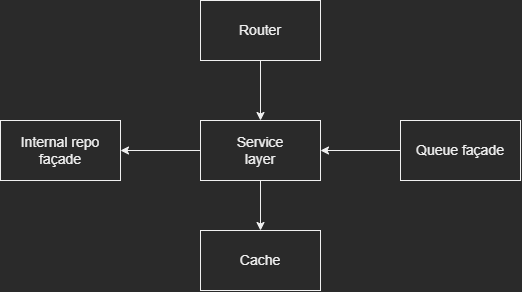

The diagram above was exported from draw.io. Its source (the exported page's mxGraphModel, read from the mxfile embedded in the PNG):
<mxGraphModel dx="1113" dy="1034" grid="1" gridSize="10" guides="1" tooltips="1" connect="1" arrows="1" fold="1" page="1" pageScale="1" pageWidth="850" pageHeight="1100" math="0" shadow="0">
  <root>
    <mxCell id="0" />
    <mxCell id="1" parent="0" />
    <mxCell id="aW4xJW11_dshcpSqBaoX-130" style="edgeStyle=orthogonalEdgeStyle;rounded=0;orthogonalLoop=1;jettySize=auto;html=1;exitX=0.5;exitY=1;exitDx=0;exitDy=0;entryX=0.5;entryY=0;entryDx=0;entryDy=0;fontSize=14;" parent="1" source="aW4xJW11_dshcpSqBaoX-125" target="aW4xJW11_dshcpSqBaoX-129" edge="1">
      <mxGeometry relative="1" as="geometry" />
    </mxCell>
    <mxCell id="aW4xJW11_dshcpSqBaoX-125" value="Router" style="rounded=0;whiteSpace=wrap;html=1;fontSize=14;" parent="1" vertex="1">
      <mxGeometry x="240" y="190" width="120" height="60" as="geometry" />
    </mxCell>
    <mxCell id="aW4xJW11_dshcpSqBaoX-126" value="Cache" style="rounded=0;whiteSpace=wrap;html=1;fontSize=14;" parent="1" vertex="1">
      <mxGeometry x="240" y="420" width="120" height="60" as="geometry" />
    </mxCell>
    <mxCell id="aW4xJW11_dshcpSqBaoX-132" style="edgeStyle=orthogonalEdgeStyle;rounded=0;orthogonalLoop=1;jettySize=auto;html=1;exitX=0;exitY=0.5;exitDx=0;exitDy=0;entryX=1;entryY=0.5;entryDx=0;entryDy=0;fontSize=14;" parent="1" source="aW4xJW11_dshcpSqBaoX-128" target="aW4xJW11_dshcpSqBaoX-129" edge="1">
      <mxGeometry relative="1" as="geometry" />
    </mxCell>
    <mxCell id="aW4xJW11_dshcpSqBaoX-128" value="Queue façade" style="rounded=0;whiteSpace=wrap;html=1;fontSize=14;" parent="1" vertex="1">
      <mxGeometry x="440" y="310" width="120" height="60" as="geometry" />
    </mxCell>
    <mxCell id="aW4xJW11_dshcpSqBaoX-131" style="edgeStyle=orthogonalEdgeStyle;rounded=0;orthogonalLoop=1;jettySize=auto;html=1;exitX=0.5;exitY=1;exitDx=0;exitDy=0;entryX=0.5;entryY=0;entryDx=0;entryDy=0;fontSize=14;" parent="1" source="aW4xJW11_dshcpSqBaoX-129" target="aW4xJW11_dshcpSqBaoX-126" edge="1">
      <mxGeometry relative="1" as="geometry" />
    </mxCell>
    <mxCell id="U9Syd9fWT8eW47-pCgR2-2" style="edgeStyle=orthogonalEdgeStyle;rounded=0;orthogonalLoop=1;jettySize=auto;html=1;exitX=0;exitY=0.5;exitDx=0;exitDy=0;entryX=1;entryY=0.5;entryDx=0;entryDy=0;fontSize=14;" edge="1" parent="1" source="aW4xJW11_dshcpSqBaoX-129" target="U9Syd9fWT8eW47-pCgR2-1">
      <mxGeometry relative="1" as="geometry" />
    </mxCell>
    <mxCell id="aW4xJW11_dshcpSqBaoX-129" value="Service&lt;br&gt;layer" style="rounded=0;whiteSpace=wrap;html=1;fontSize=14;" parent="1" vertex="1">
      <mxGeometry x="240" y="310" width="120" height="60" as="geometry" />
    </mxCell>
    <mxCell id="U9Syd9fWT8eW47-pCgR2-1" value="Internal repo façade" style="rounded=0;whiteSpace=wrap;html=1;fontSize=14;" vertex="1" parent="1">
      <mxGeometry x="40" y="310" width="120" height="60" as="geometry" />
    </mxCell>
  </root>
</mxGraphModel>